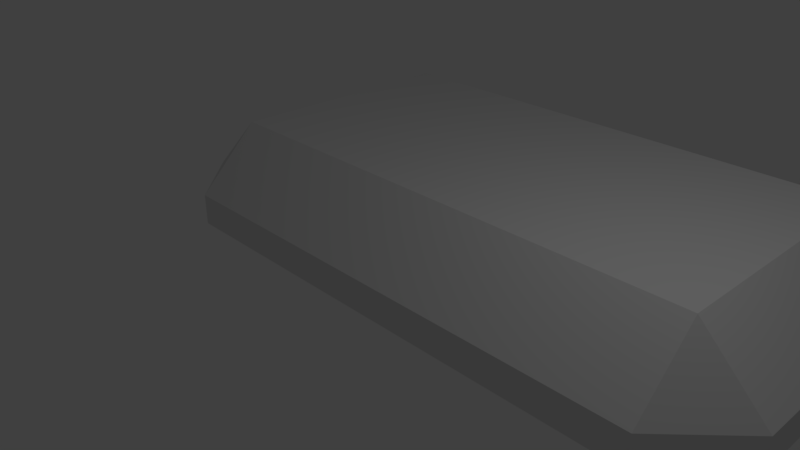 # Source: TestingRoofEnd.blend  (saved by Blender 2.79.0; exported with 4.5.12 LTS)
import bpy
from mathutils import Matrix  # noqa: F401  (used for matrix-valued properties, if any)

bpy.ops.wm.read_factory_settings(use_empty=True)
scene = bpy.context.scene
scene.name = 'Scene'

# ---- collections
col_collection_1 = bpy.data.collections.new('Collection 1'); scene.collection.children.link(col_collection_1)

# ---- materials (node trees are filled in below, after node groups)
mat_material = bpy.data.materials.new('Material')
mat_material.alpha_threshold = 0.0
mat_material.use_transparent_shadow = False
mat_material.roughness = 0.5
mat_material.line_color = (0.0, 0.0, 0.0, 1.0)

# ---- material node trees

# ---- world
world_world = bpy.data.worlds.new('World'); scene.world = world_world
world_world.color = (0.05088, 0.05088, 0.05088)
world_world.use_sun_shadow = False
world_world.sun_shadow_jitter_overblur = 0.0
world_world.cycles.sampling_method = 'MANUAL'

# ---- cameras
cam_camera = bpy.data.cameras.new('Camera')
cam_camera.clip_end = 100.0
cam_camera.lens = 35.0
cam_camera.sensor_width = 32.0
cam_camera.sensor_height = 18.0
cam_camera.ortho_scale = 7.314
cam_camera.dof.focus_distance = 0.0
cam_camera.dof.aperture_fstop = 128.0

# ---- lights
light_lamp = bpy.data.lights.new('Lamp', 'POINT')
light_lamp.transmission_factor = 0.0
light_lamp.cutoff_distance = 30.0
light_lamp.energy = 100.0
light_lamp.shadow_buffer_clip_start = 1.001
light_lamp.shadow_soft_size = 0.1
light_lamp.shadow_maximum_resolution = 0.006
light_lamp.use_absolute_resolution = True

# ---- meshes
me_cube = bpy.data.meshes.new('Cube')
me_cube.from_pydata([(5.0, 5.0, -1.0), (4.0, 0.0, -1.0), (4.0, 5.0, 0.5), (4.0, -5.96e-07, -0.5), (1.788e-07, 5.0, -1.0), (0.0, 1.192e-07, -1.0), (2.384e-07, 5.0, 0.5), (-5.364e-07, -1.192e-07, -0.5), (5.0, 5.0, -0.5), (5.0, 1.0, -1.0), (4.0, 1.0, 0.5), (-3.815e-07, 1.0, 0.5), (3.576e-08, 1.0, -1.0), (5.0, 1.0, -0.5)], [], [(13, 10, 3), (10, 11, 7, 3), (9, 1, 5, 12), (9, 13, 3, 1), (0, 8, 13, 9), (0, 9, 12, 4), (2, 6, 11, 10), (8, 2, 10, 13), (5, 1, 3, 7)])
me_cube.materials.append(mat_material)
me_cube.use_remesh_preserve_volume = False
me_cube.use_remesh_preserve_attributes = False
me_cube.use_mirror_vertex_groups = False
me_cube.update()

# ---- objects
ob_roofstraight = bpy.data.objects.new('RoofStraight', me_cube)
ob_lamp = bpy.data.objects.new('Lamp', light_lamp)
ob_camera = bpy.data.objects.new('Camera', cam_camera)

# ---- transforms, parenting, visibility, modifiers, constraints
ob_roofstraight.location = (0.0, 0.0, 0.0)
ob_roofstraight.lock_rotations_4d = False
ob_roofstraight.empty_display_type = 'ARROWS'
ob_roofstraight.lineart.crease_threshold = 0.0
_m = ob_roofstraight.modifiers.new('Mirror', 'MIRROR')
ob_lamp.location = (4.076, 1.005, 5.904)
ob_lamp.rotation_euler = (0.6503, 0.05522, 1.866)
ob_lamp.lock_rotations_4d = False
ob_lamp.empty_display_type = 'ARROWS'
ob_lamp.color = (0.0, 0.0, 0.0, 0.0)
ob_lamp.lineart.crease_threshold = 0.0
ob_camera.location = (7.481, -6.508, 5.344)
ob_camera.rotation_euler = (1.109, 0.0, 0.8149)
ob_camera.lock_rotations_4d = False
ob_camera.empty_display_type = 'ARROWS'
ob_camera.color = (0.0, 0.0, 0.0, 0.0)
ob_camera.display_type = 'WIRE'
ob_camera.lineart.crease_threshold = 0.0

# ---- collection membership
col_collection_1.objects.link(ob_roofstraight)
col_collection_1.objects.link(ob_lamp)
col_collection_1.objects.link(ob_camera)

# ---- scene / render settings (as saved in the file)
scene.camera = ob_camera
scene.frame_start = 1; scene.frame_end = 250; scene.frame_set(1)
scene.render.engine = 'BLENDER_EEVEE_NEXT'
scene.render.resolution_percentage = 50
scene.render.dither_intensity = 0.0
scene.cycles.use_denoising = False
scene.cycles.samples = 128
scene.cycles.sampling_pattern = 'TABULATED_SOBOL'
scene.cycles.use_adaptive_sampling = False
scene.cycles.use_light_tree = False
scene.cycles.blur_glossy = 0.0
scene.cycles.sample_clamp_indirect = 0.0
scene.view_settings.view_transform = 'Standard'
bpy.context.view_layer.update()
